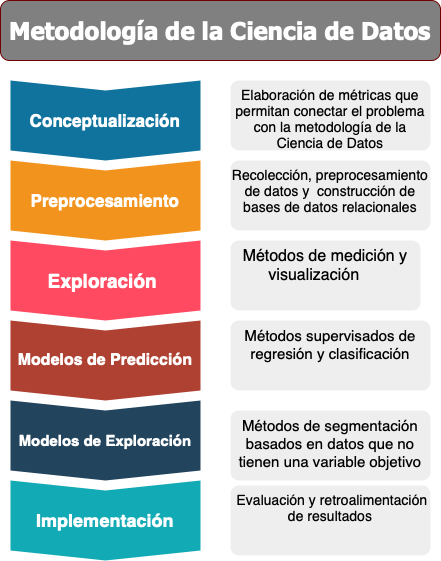

The diagram above was exported from draw.io. Its source (the exported page's mxGraphModel, read from the mxfile embedded in the PNG):
<mxGraphModel dx="939" dy="647" grid="1" gridSize="10" guides="1" tooltips="1" connect="1" arrows="1" fold="1" page="1" pageScale="1" pageWidth="827" pageHeight="1169" math="0" shadow="0">
  <root>
    <mxCell id="0" />
    <mxCell id="1" parent="0" />
    <mxCell id="XaB6i9q22KsLyYs8psKm-1" value="&lt;font face=&quot;Tahoma&quot; size=&quot;1&quot;&gt;&lt;b style=&quot;font-size: 24px;&quot;&gt;Metodología de la Ciencia de Datos&lt;/b&gt;&lt;/font&gt;" style="rounded=1;whiteSpace=wrap;html=1;strokeWidth=1;fillColor=#808080;fontColor=#ffffff;strokeColor=#6F0000;" vertex="1" parent="1">
      <mxGeometry x="200" y="80" width="440" height="60" as="geometry" />
    </mxCell>
    <mxCell id="XaB6i9q22KsLyYs8psKm-18" value="&lt;b style=&quot;border-color: var(--border-color); caret-color: rgb(16, 115, 158);&quot;&gt;&lt;font style=&quot;font-size: 17px;&quot; color=&quot;#ffffff&quot;&gt;Conceptualización&lt;/font&gt;&lt;/b&gt;" style="shape=step;perimeter=stepPerimeter;whiteSpace=wrap;html=1;fixedSize=1;size=10;direction=south;fillColor=#10739E;strokeColor=none;rounded=0;" vertex="1" parent="1">
      <mxGeometry x="210" y="160" width="190" height="80" as="geometry" />
    </mxCell>
    <mxCell id="XaB6i9q22KsLyYs8psKm-19" value="&lt;span style=&quot;border-color: var(--border-color); font-family: Helvetica; font-size: 12px; font-style: normal; font-variant-caps: normal; font-weight: 400; letter-spacing: normal; text-align: center; text-indent: 0px; text-transform: none; word-spacing: 0px; -webkit-text-stroke-width: 0px; text-decoration: none; caret-color: rgb(242, 147, 30);&quot;&gt;&lt;b style=&quot;border-color: var(--border-color); font-size: 19px;&quot;&gt;&lt;font style=&quot;font-size: 19px;&quot; color=&quot;#ffffff&quot;&gt;&lt;font style=&quot;border-color: var(--border-color); font-size: 19px;&quot;&gt;Exploración&lt;/font&gt;&lt;font style=&quot;border-color: var(--border-color); font-size: 19px;&quot;&gt;&amp;nbsp;&lt;/font&gt;&lt;/font&gt;&lt;/b&gt;&lt;/span&gt;" style="shape=step;perimeter=stepPerimeter;whiteSpace=wrap;html=1;fixedSize=1;size=10;direction=south;fillColor=#FF4A62;strokeColor=none;rounded=0;" vertex="1" parent="1">
      <mxGeometry x="210" y="320" width="190" height="80" as="geometry" />
    </mxCell>
    <mxCell id="XaB6i9q22KsLyYs8psKm-20" value="&lt;b style=&quot;border-color: var(--border-color); caret-color: rgb(174, 65, 50); font-family: Helvetica; font-style: normal; font-variant-caps: normal; letter-spacing: normal; text-align: center; text-indent: 0px; text-transform: none; word-spacing: 0px; -webkit-text-stroke-width: 0px; text-decoration: none;&quot;&gt;&lt;font style=&quot;font-size: 16px;&quot; color=&quot;#ffffff&quot;&gt;Modelos de Predicción&lt;/font&gt;&lt;/b&gt;" style="shape=step;perimeter=stepPerimeter;whiteSpace=wrap;html=1;fixedSize=1;size=10;direction=south;fillColor=#AE4132;strokeColor=none;rounded=0;" vertex="1" parent="1">
      <mxGeometry x="210" y="400" width="190" height="80" as="geometry" />
    </mxCell>
    <mxCell id="XaB6i9q22KsLyYs8psKm-21" value="&lt;b style=&quot;border-color: var(--border-color); caret-color: rgb(35, 68, 93); font-family: Helvetica; font-style: normal; font-variant-caps: normal; letter-spacing: normal; text-align: center; text-indent: 0px; text-transform: none; word-spacing: 0px; -webkit-text-stroke-width: 0px; text-decoration: none;&quot;&gt;&lt;font style=&quot;font-size: 15px;&quot; color=&quot;#ffffff&quot;&gt;Modelos de Exploración&lt;/font&gt;&lt;/b&gt;" style="shape=step;perimeter=stepPerimeter;whiteSpace=wrap;html=1;fixedSize=1;size=10;direction=south;fillColor=#23445D;strokeColor=none;rounded=0;" vertex="1" parent="1">
      <mxGeometry x="210" y="480" width="190" height="80" as="geometry" />
    </mxCell>
    <mxCell id="XaB6i9q22KsLyYs8psKm-22" value="&lt;font size=&quot;1&quot; color=&quot;#ffffff&quot; style=&quot;border-color: var(--border-color); font-family: Helvetica; font-style: normal; font-variant-caps: normal; font-weight: 400; letter-spacing: normal; text-align: center; text-indent: 0px; text-transform: none; word-spacing: 0px; -webkit-text-stroke-width: 0px; text-decoration: none;&quot;&gt;&lt;b style=&quot;border-color: var(--border-color); font-size: 18px;&quot;&gt;Implementación&lt;/b&gt;&lt;/font&gt;" style="shape=step;perimeter=stepPerimeter;whiteSpace=wrap;html=1;fixedSize=1;size=10;direction=south;fillColor=#12AAB5;strokeColor=none;rounded=0;" vertex="1" parent="1">
      <mxGeometry x="210" y="560" width="190" height="80" as="geometry" />
    </mxCell>
    <mxCell id="XaB6i9q22KsLyYs8psKm-23" value="&lt;font style=&quot;font-size: 14px;&quot;&gt;&lt;font style=&quot;font-size: 14px;&quot;&gt;Elaboración de métricas que permitan conectar el problema con la metodología de la Ciencia de Datos&lt;/font&gt;&lt;br&gt;&lt;/font&gt;" style="rounded=1;strokeColor=none;fillColor=#EEEEEE;align=center;arcSize=12;verticalAlign=top;whiteSpace=wrap;html=1;fontSize=12;" vertex="1" parent="1">
      <mxGeometry x="430" y="160" width="200" height="70" as="geometry" />
    </mxCell>
    <mxCell id="XaB6i9q22KsLyYs8psKm-24" value="&lt;font&gt;&lt;font style=&quot;font-size: 16px;&quot;&gt;Métodos de medición y visualización &amp;nbsp; &amp;nbsp;&amp;nbsp;&lt;/font&gt;&lt;/font&gt;" style="rounded=1;strokeColor=none;fillColor=#EEEEEE;align=center;arcSize=12;verticalAlign=top;whiteSpace=wrap;html=1;fontSize=12;" vertex="1" parent="1">
      <mxGeometry x="430" y="320" width="190" height="70" as="geometry" />
    </mxCell>
    <mxCell id="XaB6i9q22KsLyYs8psKm-25" value="&lt;font style=&quot;font-size: 15px;&quot;&gt;&lt;font style=&quot;font-size: 15px;&quot;&gt;Métodos supervisados de regresión y clasificación&lt;/font&gt;&lt;/font&gt;" style="rounded=1;strokeColor=none;fillColor=#EEEEEE;align=center;arcSize=12;verticalAlign=top;whiteSpace=wrap;html=1;fontSize=12;" vertex="1" parent="1">
      <mxGeometry x="430" y="400" width="200" height="70" as="geometry" />
    </mxCell>
    <mxCell id="XaB6i9q22KsLyYs8psKm-26" value="&lt;font style=&quot;font-size: 15px;&quot;&gt;Métodos de segmentación basados en datos que no tienen una variable objetivo&lt;br&gt;&lt;/font&gt;" style="rounded=1;strokeColor=none;fillColor=#EEEEEE;align=center;arcSize=12;verticalAlign=top;whiteSpace=wrap;html=1;fontSize=12;" vertex="1" parent="1">
      <mxGeometry x="430" y="490" width="200" height="70" as="geometry" />
    </mxCell>
    <mxCell id="XaB6i9q22KsLyYs8psKm-27" value="&lt;font style=&quot;font-size: 14px;&quot;&gt;&amp;nbsp;Evaluación y retroalimentación de resultados&lt;/font&gt;" style="rounded=1;strokeColor=none;fillColor=#EEEEEE;align=center;arcSize=12;verticalAlign=top;whiteSpace=wrap;html=1;fontSize=12;" vertex="1" parent="1">
      <mxGeometry x="430" y="565" width="200" height="70" as="geometry" />
    </mxCell>
    <mxCell id="XaB6i9q22KsLyYs8psKm-28" value="&lt;b style=&quot;border-color: var(--border-color); caret-color: rgb(242, 147, 30); font-family: Helvetica; font-style: normal; font-variant-caps: normal; letter-spacing: normal; text-align: center; text-indent: 0px; text-transform: none; word-spacing: 0px; -webkit-text-stroke-width: 0px; text-decoration: none;&quot;&gt;&lt;font style=&quot;font-size: 17px;&quot; color=&quot;#ffffff&quot;&gt;Preprocesamiento&lt;/font&gt;&lt;/b&gt;" style="shape=step;perimeter=stepPerimeter;whiteSpace=wrap;html=1;fixedSize=1;size=10;direction=south;fillColor=#F2931E;strokeColor=none;rounded=0;" vertex="1" parent="1">
      <mxGeometry x="210" y="240" width="190" height="80" as="geometry" />
    </mxCell>
    <mxCell id="XaB6i9q22KsLyYs8psKm-29" value="&lt;font&gt;&lt;font style=&quot;font-size: 14px;&quot;&gt;Recolección, preprocesamiento de datos y &amp;nbsp;construcción de bases de datos relacionales&lt;/font&gt;&lt;/font&gt;" style="rounded=1;strokeColor=none;fillColor=#EEEEEE;align=center;arcSize=12;verticalAlign=top;whiteSpace=wrap;html=1;fontSize=12;" vertex="1" parent="1">
      <mxGeometry x="430" y="240" width="200" height="70" as="geometry" />
    </mxCell>
  </root>
</mxGraphModel>